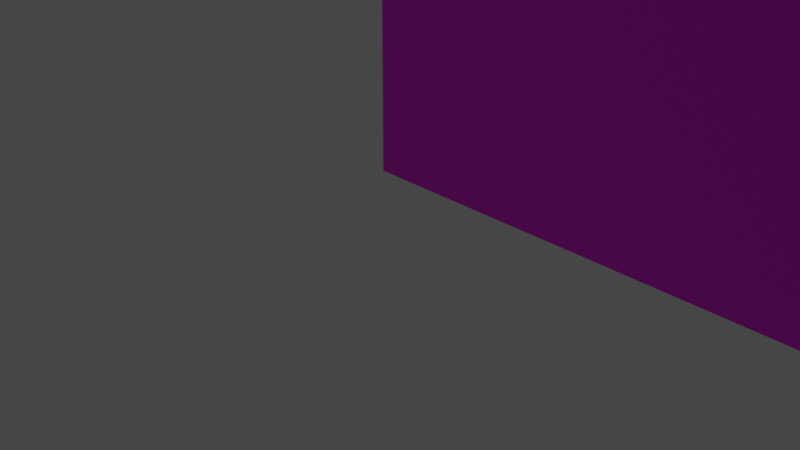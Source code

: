 # Source: tile.blend  (saved by Blender 3.4.6; exported with 4.5.12 LTS)
import bpy
from mathutils import Matrix  # noqa: F401  (used for matrix-valued properties, if any)

bpy.ops.wm.read_factory_settings(use_empty=True)
scene = bpy.context.scene
scene.name = 'Scene'

# ---- collections
col_collection = bpy.data.collections.new('Collection'); scene.collection.children.link(col_collection)

# ---- images (referenced by path relative to the original .blend; pixels are not part of the script)
import os
ASSET_DIR = os.environ.get("B2B_ASSET_DIR", "")  # directory of the original .blend (textures are referenced by path, not embedded)
HERE = os.path.dirname(os.path.abspath(__file__))  # packed textures are extracted next to this script under _unpacked/

def load_image(name, relpath, width, height, colorspace="sRGB"):
    """Load a texture the original file referenced (path relative to the .blend, or extracted next to this script)."""
    p = next((c for c in (os.path.join(HERE, relpath), os.path.join(ASSET_DIR, relpath)) if relpath and os.path.exists(c)), "")
    if p:
        img = bpy.data.images.load(p, check_existing=True)
        img.name = name
    else:  # same state as the original file: an image datablock whose file is absent (Cycles renders it pink)
        img = bpy.data.images.new(name, width, height)
        img.source = "FILE"
        img.filepath = "//" + (relpath or name)
    img.colorspace_settings.name = colorspace
    return img
img_tile128_png = load_image('tile128.png', 'tile128.png', 1024, 1024, 'sRGB')

# ---- materials (node trees are filled in below, after node groups)
mat_material = bpy.data.materials.new('Material')
mat_material.alpha_threshold = 0.0
mat_material.use_transparent_shadow = False
mat_material.roughness = 0.5
mat_material.line_color = (0.0, 0.0, 0.0, 1.0)

# ---- material node trees
mat_material.use_nodes = True; mat_material.node_tree.nodes.clear()
_N = mat_material.node_tree.nodes; _L = mat_material.node_tree.links
n0 = _N.new('ShaderNodeOutputMaterial'); n0.name = 'Material Output'; n0.location = (300, 300)
n1 = _N.new('ShaderNodeBsdfPrincipled'); n1.name = 'Principled BSDF'; n1.location = (10, 300)
n1.distribution = 'GGX'
n1.subsurface_method = 'RANDOM_WALK_SKIN'
n1.inputs[3].default_value = 1.45
n1.inputs[27].default_value = (0.0, 0.0, 0.0, 1.0)
n1.inputs[28].default_value = 1.0
n2 = _N.new('ShaderNodeTexImage'); n2.name = 'Изображение-текстура'; n2.location = (-451, 320)
n2.image = img_tile128_png
_L.new(n1.outputs[0], n0.inputs[0])
_L.new(n2.outputs[0], n1.inputs[0])
n0.is_active_output = True

# ---- world
world_world = bpy.data.worlds.new('World'); scene.world = world_world
world_world.use_nodes = True; world_world.node_tree.nodes.clear()
_N = world_world.node_tree.nodes; _L = world_world.node_tree.links
n0 = _N.new('ShaderNodeOutputWorld'); n0.name = 'World Output'; n0.location = (300, 300)
n1 = _N.new('ShaderNodeBackground'); n1.name = 'Background'; n1.location = (10, 300)
n1.inputs[0].default_value = (0.05088, 0.05088, 0.05088, 1.0)
_L.new(n1.outputs[0], n0.inputs[0])
n0.is_active_output = True
world_world.color = (0.05088, 0.05088, 0.05088)
world_world.use_sun_shadow = False
world_world.sun_shadow_jitter_overblur = 0.0

# ---- cameras
cam_camera = bpy.data.cameras.new('Camera')
cam_camera.clip_end = 100.0
cam_camera.ortho_scale = 7.314

# ---- lights
light_light = bpy.data.lights.new('Light', 'POINT')
light_light.transmission_factor = 0.0
light_light.energy = 1000.0
light_light.shadow_soft_size = 0.1
light_light.shadow_maximum_resolution = 0.006
light_light.use_absolute_resolution = True

# ---- meshes
me_cube = bpy.data.meshes.new('Cube')
me_cube.from_pydata([(5.0, 1.0, 4.0), (5.0, 1.0, -1.0), (5.0, 0.7, 4.0), (5.0, 0.7, -1.0), (-1.0, 1.0, 4.0), (-1.0, 1.0, -1.0), (-1.0, 0.7, 4.0), (-1.0, 0.7, -1.0)], [], [(0, 4, 6, 2), (3, 2, 6, 7), (7, 6, 4, 5), (5, 1, 3, 7), (1, 0, 2, 3), (5, 4, 0, 1)])
_uv = me_cube.uv_layers.new(name='UVMap')
_uv.uv.foreach_set('vector', [0.625, 0.5, 0.875, 0.5, 0.875, 0.75, 0.625, 0.75, -2.098, 4.093, -2.098, -1.103, 3.098, -1.103, 3.098, 4.093, 0.375, 0.0, 0.625, 0.0, 0.625, 0.25, 0.375, 0.25, 0.125, 0.5, 0.375, 0.5, 0.375, 0.75, 0.125, 0.75, 0.375, 0.5, 0.625, 0.5, 0.625, 0.75, 0.375, 0.75, 0.375, 0.25, 0.625, 0.25, 0.625, 0.5, 0.375, 0.5])
me_cube.materials.append(mat_material)
me_cube.use_mirror_vertex_groups = False
me_cube.update()

# ---- objects
ob_cube = bpy.data.objects.new('Cube', me_cube)
ob_light = bpy.data.objects.new('Light', light_light)
ob_camera = bpy.data.objects.new('Camera', cam_camera)

# ---- transforms, parenting, visibility, modifiers, constraints
ob_cube.location = (0.0, 0.0, 1.0)
ob_cube.lock_rotations_4d = False
ob_cube.empty_display_type = 'ARROWS'
ob_cube.lineart.crease_threshold = 0.0
ob_light.location = (4.076, 1.005, 5.904)
ob_light.rotation_euler = (0.6503, 0.05522, 1.866)
ob_light.lock_rotations_4d = False
ob_light.empty_display_type = 'ARROWS'
ob_light.color = (0.0, 0.0, 0.0, 0.0)
ob_light.lineart.crease_threshold = 0.0
ob_camera.location = (7.359, -6.926, 4.958)
ob_camera.rotation_euler = (1.109, 0.0, 0.8149)
ob_camera.lock_rotations_4d = False
ob_camera.empty_display_type = 'ARROWS'
ob_camera.color = (0.0, 0.0, 0.0, 0.0)
ob_camera.display_type = 'WIRE'
ob_camera.lineart.crease_threshold = 0.0

# ---- collection membership
col_collection.objects.link(ob_cube)
col_collection.objects.link(ob_light)
col_collection.objects.link(ob_camera)

# ---- scene / render settings (as saved in the file)
scene.camera = ob_camera
scene.frame_start = 1; scene.frame_end = 250; scene.frame_set(1)
scene.render.engine = 'BLENDER_EEVEE_NEXT'
scene.cycles.sampling_pattern = 'TABULATED_SOBOL'
scene.cycles.use_light_tree = False
scene.view_settings.view_transform = 'Filmic'
bpy.context.view_layer.update()
